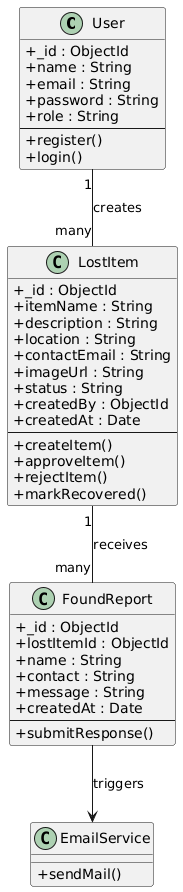

The diagram above was rendered by PlantUML. Its source (embedded in the PNG):
@startuml
skinparam classAttributeIconSize 0

class User {
  +_id : ObjectId
  +name : String
  +email : String
  +password : String
  +role : String
  --
  +register()
  +login()
}

class LostItem {
  +_id : ObjectId
  +itemName : String
  +description : String
  +location : String
  +contactEmail : String
  +imageUrl : String
  +status : String
  +createdBy : ObjectId
  +createdAt : Date
  --
  +createItem()
  +approveItem()
  +rejectItem()
  +markRecovered()
}

class FoundReport {
  +_id : ObjectId
  +lostItemId : ObjectId
  +name : String
  +contact : String
  +message : String
  +createdAt : Date
  --
  +submitResponse()
}

class EmailService {
  +sendMail()
}

User "1" -- "many" LostItem : creates
LostItem "1" -- "many" FoundReport : receives
FoundReport --> EmailService : triggers
@enduml